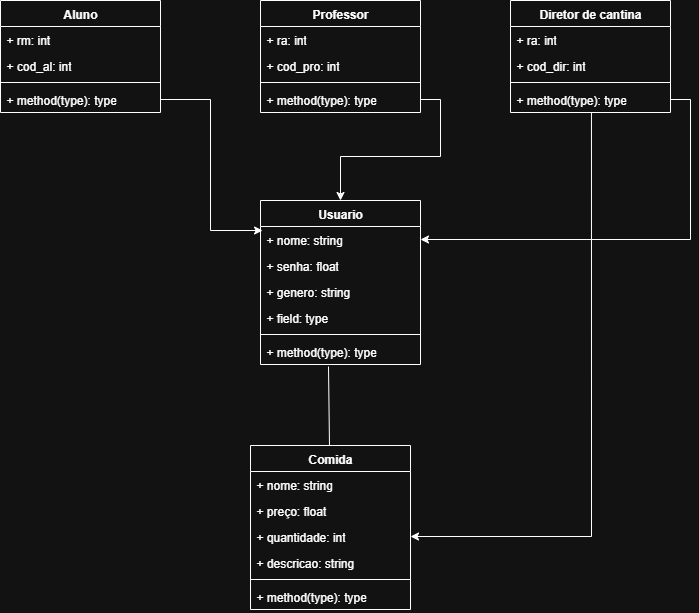

The diagram above was exported from draw.io. Its source (the exported page's mxGraphModel, read from the mxfile embedded in the PNG):
<mxGraphModel dx="1106" dy="571" grid="1" gridSize="10" guides="1" tooltips="1" connect="1" arrows="1" fold="1" page="1" pageScale="1" pageWidth="827" pageHeight="1169" math="0" shadow="0">
  <root>
    <mxCell id="0" />
    <mxCell id="1" parent="0" />
    <mxCell id="_KG2l_keyu3hi1exud9M-1" value="Usuario" style="swimlane;fontStyle=1;align=center;verticalAlign=top;childLayout=stackLayout;horizontal=1;startSize=26;horizontalStack=0;resizeParent=1;resizeParentMax=0;resizeLast=0;collapsible=1;marginBottom=0;whiteSpace=wrap;html=1;" parent="1" vertex="1">
      <mxGeometry x="330" y="250" width="160" height="164" as="geometry">
        <mxRectangle x="330" y="250" width="80" height="30" as="alternateBounds" />
      </mxGeometry>
    </mxCell>
    <mxCell id="_KG2l_keyu3hi1exud9M-5" value="+ nome: string" style="text;strokeColor=none;fillColor=none;align=left;verticalAlign=top;spacingLeft=4;spacingRight=4;overflow=hidden;rotatable=0;points=[[0,0.5],[1,0.5]];portConstraint=eastwest;whiteSpace=wrap;html=1;" parent="_KG2l_keyu3hi1exud9M-1" vertex="1">
      <mxGeometry y="26" width="160" height="26" as="geometry" />
    </mxCell>
    <mxCell id="_KG2l_keyu3hi1exud9M-2" value="+ senha: float" style="text;strokeColor=none;fillColor=none;align=left;verticalAlign=top;spacingLeft=4;spacingRight=4;overflow=hidden;rotatable=0;points=[[0,0.5],[1,0.5]];portConstraint=eastwest;whiteSpace=wrap;html=1;" parent="_KG2l_keyu3hi1exud9M-1" vertex="1">
      <mxGeometry y="52" width="160" height="26" as="geometry" />
    </mxCell>
    <mxCell id="_KG2l_keyu3hi1exud9M-7" value="+ genero: string" style="text;strokeColor=none;fillColor=none;align=left;verticalAlign=top;spacingLeft=4;spacingRight=4;overflow=hidden;rotatable=0;points=[[0,0.5],[1,0.5]];portConstraint=eastwest;whiteSpace=wrap;html=1;" parent="_KG2l_keyu3hi1exud9M-1" vertex="1">
      <mxGeometry y="78" width="160" height="26" as="geometry" />
    </mxCell>
    <mxCell id="_KG2l_keyu3hi1exud9M-6" value="+ field: type" style="text;strokeColor=none;fillColor=none;align=left;verticalAlign=top;spacingLeft=4;spacingRight=4;overflow=hidden;rotatable=0;points=[[0,0.5],[1,0.5]];portConstraint=eastwest;whiteSpace=wrap;html=1;" parent="_KG2l_keyu3hi1exud9M-1" vertex="1">
      <mxGeometry y="104" width="160" height="26" as="geometry" />
    </mxCell>
    <mxCell id="_KG2l_keyu3hi1exud9M-3" value="" style="line;strokeWidth=1;fillColor=none;align=left;verticalAlign=middle;spacingTop=-1;spacingLeft=3;spacingRight=3;rotatable=0;labelPosition=right;points=[];portConstraint=eastwest;strokeColor=inherit;" parent="_KG2l_keyu3hi1exud9M-1" vertex="1">
      <mxGeometry y="130" width="160" height="8" as="geometry" />
    </mxCell>
    <mxCell id="_KG2l_keyu3hi1exud9M-4" value="+ method(type): type" style="text;strokeColor=none;fillColor=none;align=left;verticalAlign=top;spacingLeft=4;spacingRight=4;overflow=hidden;rotatable=0;points=[[0,0.5],[1,0.5]];portConstraint=eastwest;whiteSpace=wrap;html=1;" parent="_KG2l_keyu3hi1exud9M-1" vertex="1">
      <mxGeometry y="138" width="160" height="26" as="geometry" />
    </mxCell>
    <mxCell id="_KG2l_keyu3hi1exud9M-13" value="Aluno" style="swimlane;fontStyle=1;align=center;verticalAlign=top;childLayout=stackLayout;horizontal=1;startSize=26;horizontalStack=0;resizeParent=1;resizeParentMax=0;resizeLast=0;collapsible=1;marginBottom=0;whiteSpace=wrap;html=1;" parent="1" vertex="1">
      <mxGeometry x="70" y="50" width="160" height="112" as="geometry" />
    </mxCell>
    <mxCell id="_KG2l_keyu3hi1exud9M-14" value="+ rm: int" style="text;strokeColor=none;fillColor=none;align=left;verticalAlign=top;spacingLeft=4;spacingRight=4;overflow=hidden;rotatable=0;points=[[0,0.5],[1,0.5]];portConstraint=eastwest;whiteSpace=wrap;html=1;" parent="_KG2l_keyu3hi1exud9M-13" vertex="1">
      <mxGeometry y="26" width="160" height="26" as="geometry" />
    </mxCell>
    <mxCell id="_KG2l_keyu3hi1exud9M-17" value="+ cod_al: int" style="text;strokeColor=none;fillColor=none;align=left;verticalAlign=top;spacingLeft=4;spacingRight=4;overflow=hidden;rotatable=0;points=[[0,0.5],[1,0.5]];portConstraint=eastwest;whiteSpace=wrap;html=1;" parent="_KG2l_keyu3hi1exud9M-13" vertex="1">
      <mxGeometry y="52" width="160" height="26" as="geometry" />
    </mxCell>
    <mxCell id="_KG2l_keyu3hi1exud9M-15" value="" style="line;strokeWidth=1;fillColor=none;align=left;verticalAlign=middle;spacingTop=-1;spacingLeft=3;spacingRight=3;rotatable=0;labelPosition=right;points=[];portConstraint=eastwest;strokeColor=inherit;" parent="_KG2l_keyu3hi1exud9M-13" vertex="1">
      <mxGeometry y="78" width="160" height="8" as="geometry" />
    </mxCell>
    <mxCell id="_KG2l_keyu3hi1exud9M-16" value="+ method(type): type" style="text;strokeColor=none;fillColor=none;align=left;verticalAlign=top;spacingLeft=4;spacingRight=4;overflow=hidden;rotatable=0;points=[[0,0.5],[1,0.5]];portConstraint=eastwest;whiteSpace=wrap;html=1;" parent="_KG2l_keyu3hi1exud9M-13" vertex="1">
      <mxGeometry y="86" width="160" height="26" as="geometry" />
    </mxCell>
    <mxCell id="_KG2l_keyu3hi1exud9M-19" value="Professor" style="swimlane;fontStyle=1;align=center;verticalAlign=top;childLayout=stackLayout;horizontal=1;startSize=26;horizontalStack=0;resizeParent=1;resizeParentMax=0;resizeLast=0;collapsible=1;marginBottom=0;whiteSpace=wrap;html=1;" parent="1" vertex="1">
      <mxGeometry x="330" y="50" width="160" height="112" as="geometry" />
    </mxCell>
    <mxCell id="_KG2l_keyu3hi1exud9M-20" value="+ ra: int" style="text;strokeColor=none;fillColor=none;align=left;verticalAlign=top;spacingLeft=4;spacingRight=4;overflow=hidden;rotatable=0;points=[[0,0.5],[1,0.5]];portConstraint=eastwest;whiteSpace=wrap;html=1;" parent="_KG2l_keyu3hi1exud9M-19" vertex="1">
      <mxGeometry y="26" width="160" height="26" as="geometry" />
    </mxCell>
    <mxCell id="_KG2l_keyu3hi1exud9M-23" value="+ cod_pro: int" style="text;strokeColor=none;fillColor=none;align=left;verticalAlign=top;spacingLeft=4;spacingRight=4;overflow=hidden;rotatable=0;points=[[0,0.5],[1,0.5]];portConstraint=eastwest;whiteSpace=wrap;html=1;" parent="_KG2l_keyu3hi1exud9M-19" vertex="1">
      <mxGeometry y="52" width="160" height="26" as="geometry" />
    </mxCell>
    <mxCell id="_KG2l_keyu3hi1exud9M-21" value="" style="line;strokeWidth=1;fillColor=none;align=left;verticalAlign=middle;spacingTop=-1;spacingLeft=3;spacingRight=3;rotatable=0;labelPosition=right;points=[];portConstraint=eastwest;strokeColor=inherit;" parent="_KG2l_keyu3hi1exud9M-19" vertex="1">
      <mxGeometry y="78" width="160" height="8" as="geometry" />
    </mxCell>
    <mxCell id="_KG2l_keyu3hi1exud9M-22" value="+ method(type): type" style="text;strokeColor=none;fillColor=none;align=left;verticalAlign=top;spacingLeft=4;spacingRight=4;overflow=hidden;rotatable=0;points=[[0,0.5],[1,0.5]];portConstraint=eastwest;whiteSpace=wrap;html=1;" parent="_KG2l_keyu3hi1exud9M-19" vertex="1">
      <mxGeometry y="86" width="160" height="26" as="geometry" />
    </mxCell>
    <mxCell id="_KG2l_keyu3hi1exud9M-24" value="Diretor de cantina" style="swimlane;fontStyle=1;align=center;verticalAlign=top;childLayout=stackLayout;horizontal=1;startSize=26;horizontalStack=0;resizeParent=1;resizeParentMax=0;resizeLast=0;collapsible=1;marginBottom=0;whiteSpace=wrap;html=1;" parent="1" vertex="1">
      <mxGeometry x="580" y="50" width="160" height="112" as="geometry" />
    </mxCell>
    <mxCell id="_KG2l_keyu3hi1exud9M-25" value="+ ra: int" style="text;strokeColor=none;fillColor=none;align=left;verticalAlign=top;spacingLeft=4;spacingRight=4;overflow=hidden;rotatable=0;points=[[0,0.5],[1,0.5]];portConstraint=eastwest;whiteSpace=wrap;html=1;" parent="_KG2l_keyu3hi1exud9M-24" vertex="1">
      <mxGeometry y="26" width="160" height="26" as="geometry" />
    </mxCell>
    <mxCell id="_KG2l_keyu3hi1exud9M-26" value="+ cod_dir: int" style="text;strokeColor=none;fillColor=none;align=left;verticalAlign=top;spacingLeft=4;spacingRight=4;overflow=hidden;rotatable=0;points=[[0,0.5],[1,0.5]];portConstraint=eastwest;whiteSpace=wrap;html=1;" parent="_KG2l_keyu3hi1exud9M-24" vertex="1">
      <mxGeometry y="52" width="160" height="26" as="geometry" />
    </mxCell>
    <mxCell id="_KG2l_keyu3hi1exud9M-27" value="" style="line;strokeWidth=1;fillColor=none;align=left;verticalAlign=middle;spacingTop=-1;spacingLeft=3;spacingRight=3;rotatable=0;labelPosition=right;points=[];portConstraint=eastwest;strokeColor=inherit;" parent="_KG2l_keyu3hi1exud9M-24" vertex="1">
      <mxGeometry y="78" width="160" height="8" as="geometry" />
    </mxCell>
    <mxCell id="_KG2l_keyu3hi1exud9M-28" value="+ method(type): type" style="text;strokeColor=none;fillColor=none;align=left;verticalAlign=top;spacingLeft=4;spacingRight=4;overflow=hidden;rotatable=0;points=[[0,0.5],[1,0.5]];portConstraint=eastwest;whiteSpace=wrap;html=1;" parent="_KG2l_keyu3hi1exud9M-24" vertex="1">
      <mxGeometry y="86" width="160" height="26" as="geometry" />
    </mxCell>
    <mxCell id="_KG2l_keyu3hi1exud9M-30" style="edgeStyle=orthogonalEdgeStyle;rounded=0;orthogonalLoop=1;jettySize=auto;html=1;exitX=1;exitY=0.5;exitDx=0;exitDy=0;entryX=0.013;entryY=0.154;entryDx=0;entryDy=0;entryPerimeter=0;" parent="1" source="_KG2l_keyu3hi1exud9M-16" target="_KG2l_keyu3hi1exud9M-5" edge="1">
      <mxGeometry relative="1" as="geometry" />
    </mxCell>
    <mxCell id="_KG2l_keyu3hi1exud9M-31" style="edgeStyle=orthogonalEdgeStyle;rounded=0;orthogonalLoop=1;jettySize=auto;html=1;exitX=1;exitY=0.5;exitDx=0;exitDy=0;" parent="1" source="_KG2l_keyu3hi1exud9M-22" target="_KG2l_keyu3hi1exud9M-1" edge="1">
      <mxGeometry relative="1" as="geometry" />
    </mxCell>
    <mxCell id="_KG2l_keyu3hi1exud9M-33" style="edgeStyle=orthogonalEdgeStyle;rounded=0;orthogonalLoop=1;jettySize=auto;html=1;exitX=1;exitY=0.5;exitDx=0;exitDy=0;entryX=1;entryY=0.5;entryDx=0;entryDy=0;" parent="1" source="_KG2l_keyu3hi1exud9M-28" target="_KG2l_keyu3hi1exud9M-5" edge="1">
      <mxGeometry relative="1" as="geometry" />
    </mxCell>
    <mxCell id="_KG2l_keyu3hi1exud9M-34" value="Comida" style="swimlane;fontStyle=1;align=center;verticalAlign=top;childLayout=stackLayout;horizontal=1;startSize=26;horizontalStack=0;resizeParent=1;resizeParentMax=0;resizeLast=0;collapsible=1;marginBottom=0;whiteSpace=wrap;html=1;" parent="1" vertex="1">
      <mxGeometry x="320" y="495" width="160" height="164" as="geometry">
        <mxRectangle x="320" y="495" width="80" height="30" as="alternateBounds" />
      </mxGeometry>
    </mxCell>
    <mxCell id="_KG2l_keyu3hi1exud9M-35" value="+ nome: string" style="text;strokeColor=none;fillColor=none;align=left;verticalAlign=top;spacingLeft=4;spacingRight=4;overflow=hidden;rotatable=0;points=[[0,0.5],[1,0.5]];portConstraint=eastwest;whiteSpace=wrap;html=1;" parent="_KG2l_keyu3hi1exud9M-34" vertex="1">
      <mxGeometry y="26" width="160" height="26" as="geometry" />
    </mxCell>
    <mxCell id="_KG2l_keyu3hi1exud9M-38" value="+ preço: float" style="text;strokeColor=none;fillColor=none;align=left;verticalAlign=top;spacingLeft=4;spacingRight=4;overflow=hidden;rotatable=0;points=[[0,0.5],[1,0.5]];portConstraint=eastwest;whiteSpace=wrap;html=1;" parent="_KG2l_keyu3hi1exud9M-34" vertex="1">
      <mxGeometry y="52" width="160" height="26" as="geometry" />
    </mxCell>
    <mxCell id="5rtg2Yt8w-kTYSv1mgSb-2" value="+ quantidade: int" style="text;strokeColor=none;fillColor=none;align=left;verticalAlign=top;spacingLeft=4;spacingRight=4;overflow=hidden;rotatable=0;points=[[0,0.5],[1,0.5]];portConstraint=eastwest;whiteSpace=wrap;html=1;" parent="_KG2l_keyu3hi1exud9M-34" vertex="1">
      <mxGeometry y="78" width="160" height="26" as="geometry" />
    </mxCell>
    <mxCell id="5rtg2Yt8w-kTYSv1mgSb-1" value="+ descricao: string" style="text;strokeColor=none;fillColor=none;align=left;verticalAlign=top;spacingLeft=4;spacingRight=4;overflow=hidden;rotatable=0;points=[[0,0.5],[1,0.5]];portConstraint=eastwest;whiteSpace=wrap;html=1;" parent="_KG2l_keyu3hi1exud9M-34" vertex="1">
      <mxGeometry y="104" width="160" height="26" as="geometry" />
    </mxCell>
    <mxCell id="_KG2l_keyu3hi1exud9M-36" value="" style="line;strokeWidth=1;fillColor=none;align=left;verticalAlign=middle;spacingTop=-1;spacingLeft=3;spacingRight=3;rotatable=0;labelPosition=right;points=[];portConstraint=eastwest;strokeColor=inherit;" parent="_KG2l_keyu3hi1exud9M-34" vertex="1">
      <mxGeometry y="130" width="160" height="8" as="geometry" />
    </mxCell>
    <mxCell id="_KG2l_keyu3hi1exud9M-37" value="+ method(type): type" style="text;strokeColor=none;fillColor=none;align=left;verticalAlign=top;spacingLeft=4;spacingRight=4;overflow=hidden;rotatable=0;points=[[0,0.5],[1,0.5]];portConstraint=eastwest;whiteSpace=wrap;html=1;" parent="_KG2l_keyu3hi1exud9M-34" vertex="1">
      <mxGeometry y="138" width="160" height="26" as="geometry" />
    </mxCell>
    <mxCell id="5rtg2Yt8w-kTYSv1mgSb-3" value="" style="endArrow=none;html=1;rounded=0;entryX=0.425;entryY=1.077;entryDx=0;entryDy=0;entryPerimeter=0;" parent="1" source="_KG2l_keyu3hi1exud9M-34" target="_KG2l_keyu3hi1exud9M-4" edge="1">
      <mxGeometry width="50" height="50" relative="1" as="geometry">
        <mxPoint x="360" y="460" as="sourcePoint" />
        <mxPoint x="250" y="450" as="targetPoint" />
      </mxGeometry>
    </mxCell>
    <mxCell id="5rtg2Yt8w-kTYSv1mgSb-10" value="" style="endArrow=classic;html=1;rounded=0;exitX=0.506;exitY=1;exitDx=0;exitDy=0;exitPerimeter=0;entryX=1;entryY=0.5;entryDx=0;entryDy=0;" parent="1" source="_KG2l_keyu3hi1exud9M-28" target="5rtg2Yt8w-kTYSv1mgSb-2" edge="1">
      <mxGeometry width="50" height="50" relative="1" as="geometry">
        <mxPoint x="750" y="400" as="sourcePoint" />
        <mxPoint x="500" y="505" as="targetPoint" />
        <Array as="points">
          <mxPoint x="661" y="586" />
        </Array>
      </mxGeometry>
    </mxCell>
  </root>
</mxGraphModel>